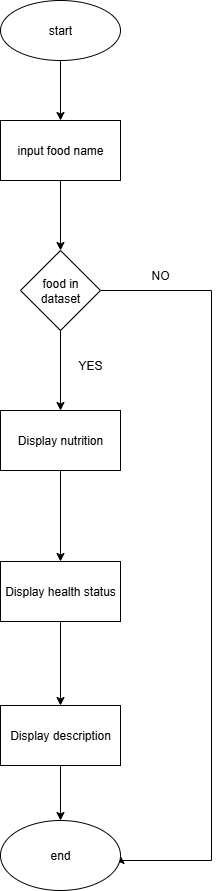

The diagram above was exported from draw.io. Its source (the exported page's mxGraphModel, read from the mxfile embedded in the PNG):
<mxGraphModel dx="786" dy="451" grid="1" gridSize="10" guides="1" tooltips="1" connect="1" arrows="1" fold="1" page="1" pageScale="1" pageWidth="827" pageHeight="1169" math="0" shadow="0">
  <root>
    <mxCell id="0" />
    <mxCell id="1" parent="0" />
    <mxCell id="fKfhT5KJ39hzR-59ey0U-3" value="" style="edgeStyle=orthogonalEdgeStyle;rounded=0;orthogonalLoop=1;jettySize=auto;html=1;" edge="1" parent="1" source="fKfhT5KJ39hzR-59ey0U-1" target="fKfhT5KJ39hzR-59ey0U-2">
      <mxGeometry relative="1" as="geometry" />
    </mxCell>
    <mxCell id="fKfhT5KJ39hzR-59ey0U-1" value="start" style="ellipse;whiteSpace=wrap;html=1;fillColor=light-dark(#FFFFFF,#0000FF);" vertex="1" parent="1">
      <mxGeometry x="340" y="10" width="120" height="60" as="geometry" />
    </mxCell>
    <mxCell id="fKfhT5KJ39hzR-59ey0U-6" value="" style="edgeStyle=orthogonalEdgeStyle;rounded=0;orthogonalLoop=1;jettySize=auto;html=1;" edge="1" parent="1" source="fKfhT5KJ39hzR-59ey0U-2" target="fKfhT5KJ39hzR-59ey0U-5">
      <mxGeometry relative="1" as="geometry" />
    </mxCell>
    <mxCell id="fKfhT5KJ39hzR-59ey0U-2" value="input food name" style="whiteSpace=wrap;html=1;fillColor=light-dark(#FFFFFF,#FF0080);" vertex="1" parent="1">
      <mxGeometry x="340" y="130" width="120" height="60" as="geometry" />
    </mxCell>
    <mxCell id="fKfhT5KJ39hzR-59ey0U-8" value="" style="edgeStyle=orthogonalEdgeStyle;rounded=0;orthogonalLoop=1;jettySize=auto;html=1;" edge="1" parent="1" source="fKfhT5KJ39hzR-59ey0U-5" target="fKfhT5KJ39hzR-59ey0U-7">
      <mxGeometry relative="1" as="geometry" />
    </mxCell>
    <mxCell id="fKfhT5KJ39hzR-59ey0U-15" style="edgeStyle=orthogonalEdgeStyle;rounded=0;orthogonalLoop=1;jettySize=auto;html=1;entryX=1;entryY=0.5;entryDx=0;entryDy=0;exitX=1;exitY=0.5;exitDx=0;exitDy=0;" edge="1" parent="1" source="fKfhT5KJ39hzR-59ey0U-5" target="fKfhT5KJ39hzR-59ey0U-13">
      <mxGeometry relative="1" as="geometry">
        <mxPoint x="540.72" y="874.6400000000001" as="targetPoint" />
        <mxPoint x="520" y="294" as="sourcePoint" />
        <Array as="points">
          <mxPoint x="551" y="300" />
          <mxPoint x="551" y="870" />
        </Array>
      </mxGeometry>
    </mxCell>
    <mxCell id="fKfhT5KJ39hzR-59ey0U-5" value="food in dataset" style="rhombus;whiteSpace=wrap;html=1;fillColor=light-dark(#FFFFFF,#00CC00);" vertex="1" parent="1">
      <mxGeometry x="360" y="260" width="80" height="80" as="geometry" />
    </mxCell>
    <mxCell id="fKfhT5KJ39hzR-59ey0U-10" value="" style="edgeStyle=orthogonalEdgeStyle;rounded=0;orthogonalLoop=1;jettySize=auto;html=1;" edge="1" parent="1" source="fKfhT5KJ39hzR-59ey0U-7" target="fKfhT5KJ39hzR-59ey0U-9">
      <mxGeometry relative="1" as="geometry" />
    </mxCell>
    <mxCell id="fKfhT5KJ39hzR-59ey0U-7" value="Display nutrition" style="whiteSpace=wrap;html=1;fillColor=light-dark(#FFFFFF,#CC0066);" vertex="1" parent="1">
      <mxGeometry x="340" y="420" width="120" height="60" as="geometry" />
    </mxCell>
    <mxCell id="fKfhT5KJ39hzR-59ey0U-12" value="" style="edgeStyle=orthogonalEdgeStyle;rounded=0;orthogonalLoop=1;jettySize=auto;html=1;" edge="1" parent="1" source="fKfhT5KJ39hzR-59ey0U-9" target="fKfhT5KJ39hzR-59ey0U-11">
      <mxGeometry relative="1" as="geometry" />
    </mxCell>
    <mxCell id="fKfhT5KJ39hzR-59ey0U-9" value="Display health status" style="whiteSpace=wrap;html=1;fillColor=light-dark(#FFFFFF,#CC0066);" vertex="1" parent="1">
      <mxGeometry x="340" y="571" width="120" height="60" as="geometry" />
    </mxCell>
    <mxCell id="fKfhT5KJ39hzR-59ey0U-14" value="" style="edgeStyle=orthogonalEdgeStyle;rounded=0;orthogonalLoop=1;jettySize=auto;html=1;" edge="1" parent="1" source="fKfhT5KJ39hzR-59ey0U-11" target="fKfhT5KJ39hzR-59ey0U-13">
      <mxGeometry relative="1" as="geometry" />
    </mxCell>
    <mxCell id="fKfhT5KJ39hzR-59ey0U-11" value="Display description" style="whiteSpace=wrap;html=1;fillColor=light-dark(#FFFFFF,#CC0066);" vertex="1" parent="1">
      <mxGeometry x="340" y="715" width="120" height="60" as="geometry" />
    </mxCell>
    <mxCell id="fKfhT5KJ39hzR-59ey0U-13" value="end" style="ellipse;whiteSpace=wrap;html=1;fillColor=light-dark(#FFFFFF,#0000FF);" vertex="1" parent="1">
      <mxGeometry x="340" y="830" width="120" height="70" as="geometry" />
    </mxCell>
    <mxCell id="fKfhT5KJ39hzR-59ey0U-16" value="NO" style="text;html=1;align=center;verticalAlign=middle;whiteSpace=wrap;rounded=0;" vertex="1" parent="1">
      <mxGeometry x="470" y="270" width="60" height="30" as="geometry" />
    </mxCell>
    <mxCell id="fKfhT5KJ39hzR-59ey0U-17" value="YES" style="text;html=1;align=center;verticalAlign=middle;whiteSpace=wrap;rounded=0;" vertex="1" parent="1">
      <mxGeometry x="400" y="360" width="60" height="30" as="geometry" />
    </mxCell>
  </root>
</mxGraphModel>